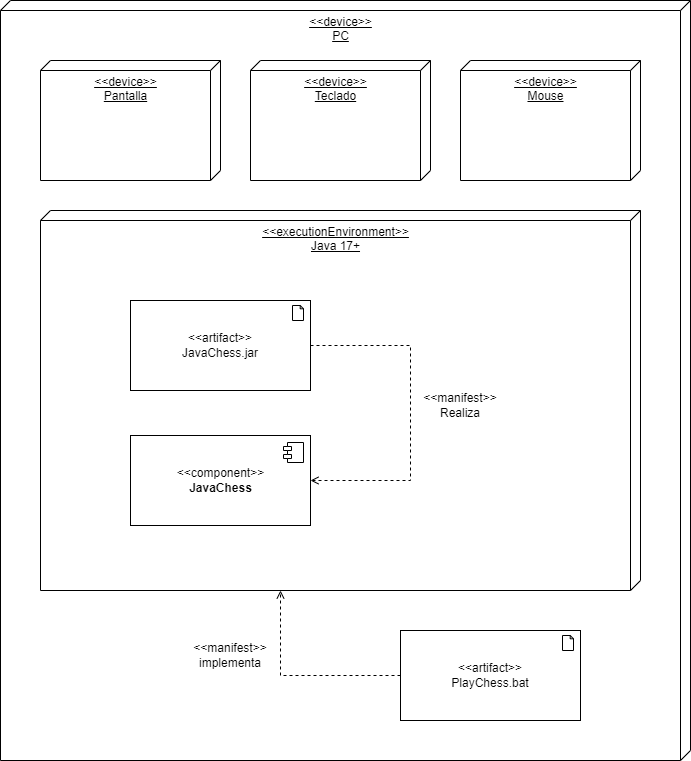

The diagram above was exported from draw.io. Its source (the exported page's mxGraphModel, read from the mxfile embedded in the PNG):
<mxGraphModel dx="2062" dy="1097" grid="1" gridSize="10" guides="1" tooltips="1" connect="1" arrows="1" fold="1" page="1" pageScale="1" pageWidth="850" pageHeight="1100" math="0" shadow="0">
  <root>
    <mxCell id="0" />
    <mxCell id="1" parent="0" />
    <mxCell id="BwEIDZGnG9WbJyl7nZnO-1" value="&lt;span style=&quot;background-color: initial;&quot;&gt;&amp;lt;&amp;lt;device&amp;gt;&amp;gt;&lt;/span&gt;&lt;br&gt;&lt;div style=&quot;&quot;&gt;&lt;span style=&quot;background-color: initial;&quot;&gt;PC&lt;/span&gt;&lt;/div&gt;" style="verticalAlign=top;align=center;spacingTop=8;spacingLeft=2;spacingRight=12;shape=cube;size=10;direction=south;fontStyle=4;html=1;" parent="1" vertex="1">
      <mxGeometry x="50" y="70" width="690" height="760" as="geometry" />
    </mxCell>
    <mxCell id="BwEIDZGnG9WbJyl7nZnO-2" value="&lt;div style=&quot;&quot;&gt;&lt;span style=&quot;background-color: initial;&quot;&gt;&amp;lt;&amp;lt;device&amp;gt;&amp;gt;&lt;/span&gt;&lt;/div&gt;Pantalla" style="verticalAlign=top;align=center;spacingTop=8;spacingLeft=2;spacingRight=12;shape=cube;size=10;direction=south;fontStyle=4;html=1;" parent="1" vertex="1">
      <mxGeometry x="90" y="130" width="180" height="120" as="geometry" />
    </mxCell>
    <mxCell id="BwEIDZGnG9WbJyl7nZnO-3" value="&lt;div style=&quot;&quot;&gt;&lt;span style=&quot;background-color: initial;&quot;&gt;&amp;lt;&amp;lt;device&amp;gt;&amp;gt;&lt;/span&gt;&lt;/div&gt;&lt;div style=&quot;&quot;&gt;&lt;span style=&quot;background-color: initial;&quot;&gt;Teclado&lt;/span&gt;&lt;/div&gt;" style="verticalAlign=top;align=center;spacingTop=8;spacingLeft=2;spacingRight=12;shape=cube;size=10;direction=south;fontStyle=4;html=1;" parent="1" vertex="1">
      <mxGeometry x="300" y="130" width="180" height="120" as="geometry" />
    </mxCell>
    <mxCell id="BwEIDZGnG9WbJyl7nZnO-4" value="&lt;div style=&quot;&quot;&gt;&lt;span style=&quot;background-color: initial;&quot;&gt;&amp;lt;&amp;lt;device&amp;gt;&amp;gt;&lt;/span&gt;&lt;/div&gt;&lt;div style=&quot;&quot;&gt;&lt;span style=&quot;background-color: initial;&quot;&gt;Mouse&lt;/span&gt;&lt;/div&gt;" style="verticalAlign=top;align=center;spacingTop=8;spacingLeft=2;spacingRight=12;shape=cube;size=10;direction=south;fontStyle=4;html=1;" parent="1" vertex="1">
      <mxGeometry x="510" y="130" width="180" height="120" as="geometry" />
    </mxCell>
    <mxCell id="BwEIDZGnG9WbJyl7nZnO-5" value="&amp;lt;&amp;lt;executionEnvironment&amp;gt;&amp;gt;&lt;br&gt;Java 17+" style="verticalAlign=top;align=center;spacingTop=8;spacingLeft=2;spacingRight=12;shape=cube;size=10;direction=south;fontStyle=4;html=1;" parent="1" vertex="1">
      <mxGeometry x="90" y="280" width="600" height="380" as="geometry" />
    </mxCell>
    <mxCell id="BwEIDZGnG9WbJyl7nZnO-10" style="edgeStyle=orthogonalEdgeStyle;rounded=0;orthogonalLoop=1;jettySize=auto;html=1;dashed=1;endArrow=open;endFill=0;" parent="1" source="BwEIDZGnG9WbJyl7nZnO-6" target="BwEIDZGnG9WbJyl7nZnO-7" edge="1">
      <mxGeometry relative="1" as="geometry">
        <Array as="points">
          <mxPoint x="460" y="415" />
          <mxPoint x="460" y="550" />
        </Array>
      </mxGeometry>
    </mxCell>
    <mxCell id="BwEIDZGnG9WbJyl7nZnO-6" value="&amp;lt;&amp;lt;artifact&amp;gt;&amp;gt;&lt;br&gt;JavaChess.jar" style="html=1;outlineConnect=0;whiteSpace=wrap;shape=mxgraph.archimate3.application;appType=artifact;archiType=square;" parent="1" vertex="1">
      <mxGeometry x="180" y="370" width="180" height="90" as="geometry" />
    </mxCell>
    <mxCell id="BwEIDZGnG9WbJyl7nZnO-7" value="&amp;lt;&amp;lt;component&amp;gt;&amp;gt;&lt;br&gt;&lt;b&gt;JavaChess&lt;/b&gt;" style="html=1;dropTarget=0;" parent="1" vertex="1">
      <mxGeometry x="180" y="505" width="180" height="90" as="geometry" />
    </mxCell>
    <mxCell id="BwEIDZGnG9WbJyl7nZnO-8" value="" style="shape=module;jettyWidth=8;jettyHeight=4;" parent="BwEIDZGnG9WbJyl7nZnO-7" vertex="1">
      <mxGeometry x="1" width="20" height="20" relative="1" as="geometry">
        <mxPoint x="-27" y="7" as="offset" />
      </mxGeometry>
    </mxCell>
    <mxCell id="BwEIDZGnG9WbJyl7nZnO-11" value="&amp;lt;&amp;lt;manifest&amp;gt;&amp;gt;&lt;br&gt;Realiza" style="text;html=1;strokeColor=none;fillColor=none;align=center;verticalAlign=middle;whiteSpace=wrap;rounded=0;" parent="1" vertex="1">
      <mxGeometry x="480" y="460" width="60" height="30" as="geometry" />
    </mxCell>
    <mxCell id="BwEIDZGnG9WbJyl7nZnO-13" style="edgeStyle=orthogonalEdgeStyle;rounded=0;orthogonalLoop=1;jettySize=auto;html=1;dashed=1;endArrow=open;endFill=0;" parent="1" source="BwEIDZGnG9WbJyl7nZnO-12" target="BwEIDZGnG9WbJyl7nZnO-5" edge="1">
      <mxGeometry relative="1" as="geometry">
        <Array as="points">
          <mxPoint x="330" y="745" />
        </Array>
      </mxGeometry>
    </mxCell>
    <mxCell id="BwEIDZGnG9WbJyl7nZnO-12" value="&amp;lt;&amp;lt;artifact&amp;gt;&amp;gt;&lt;br&gt;PlayChess.bat" style="html=1;outlineConnect=0;whiteSpace=wrap;shape=mxgraph.archimate3.application;appType=artifact;archiType=square;" parent="1" vertex="1">
      <mxGeometry x="450" y="700" width="180" height="90" as="geometry" />
    </mxCell>
    <mxCell id="BwEIDZGnG9WbJyl7nZnO-14" value="&amp;lt;&amp;lt;manifest&amp;gt;&amp;gt;&lt;br&gt;implementa" style="text;html=1;strokeColor=none;fillColor=none;align=center;verticalAlign=middle;whiteSpace=wrap;rounded=0;" parent="1" vertex="1">
      <mxGeometry x="250" y="710" width="60" height="30" as="geometry" />
    </mxCell>
  </root>
</mxGraphModel>